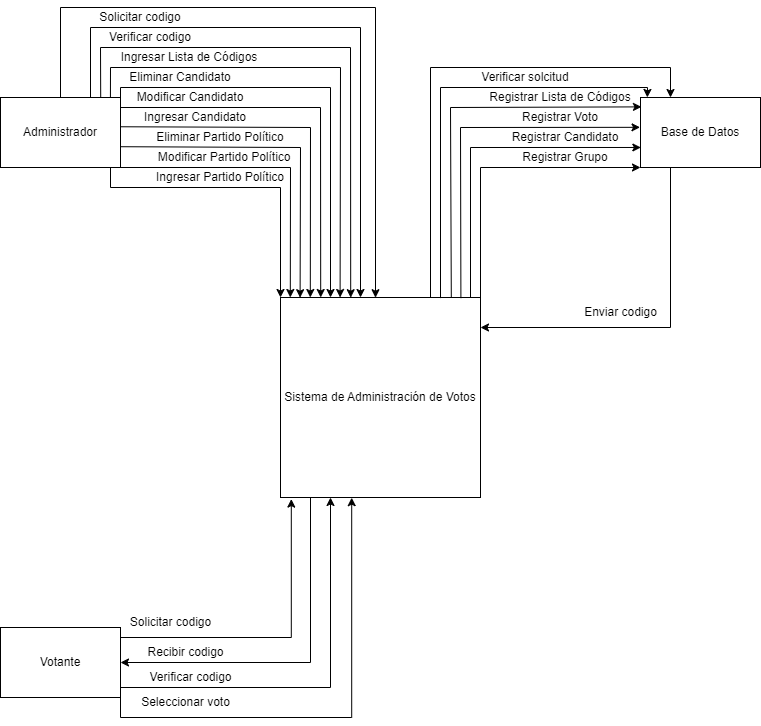

The diagram above was exported from draw.io. Its source (the exported page's mxGraphModel, read from the mxfile embedded in the PNG):
<mxGraphModel dx="1335" dy="652" grid="1" gridSize="10" guides="1" tooltips="1" connect="1" arrows="1" fold="1" page="1" pageScale="1" pageWidth="827" pageHeight="1169" background="none" math="0" shadow="0">
  <root>
    <mxCell id="0" />
    <mxCell id="1" parent="0" />
    <mxCell id="AkscQtUeU1JEByWFkvBB-4" style="edgeStyle=orthogonalEdgeStyle;rounded=0;orthogonalLoop=1;jettySize=auto;html=1;exitX=0.25;exitY=1;exitDx=0;exitDy=0;entryX=1;entryY=0.5;entryDx=0;entryDy=0;" parent="1" source="islnpour9E_N8gC2-tE0-4" target="islnpour9E_N8gC2-tE0-7" edge="1">
      <mxGeometry relative="1" as="geometry">
        <Array as="points">
          <mxPoint x="350" y="520" />
          <mxPoint x="350" y="685" />
        </Array>
      </mxGeometry>
    </mxCell>
    <mxCell id="AkscQtUeU1JEByWFkvBB-16" style="edgeStyle=orthogonalEdgeStyle;rounded=0;orthogonalLoop=1;jettySize=auto;html=1;exitX=0.75;exitY=0;exitDx=0;exitDy=0;entryX=0.25;entryY=0;entryDx=0;entryDy=0;" parent="1" source="islnpour9E_N8gC2-tE0-4" target="islnpour9E_N8gC2-tE0-6" edge="1">
      <mxGeometry relative="1" as="geometry">
        <Array as="points">
          <mxPoint x="470" y="90" />
          <mxPoint x="710" y="90" />
        </Array>
      </mxGeometry>
    </mxCell>
    <mxCell id="islnpour9E_N8gC2-tE0-4" value="Sistema de Administración de Votos" style="whiteSpace=wrap;html=1;aspect=fixed;" parent="1" vertex="1">
      <mxGeometry x="320" y="320" width="200" height="200" as="geometry" />
    </mxCell>
    <mxCell id="AkscQtUeU1JEByWFkvBB-12" style="edgeStyle=orthogonalEdgeStyle;rounded=0;orthogonalLoop=1;jettySize=auto;html=1;exitX=0.75;exitY=0;exitDx=0;exitDy=0;" parent="1" source="islnpour9E_N8gC2-tE0-5" target="islnpour9E_N8gC2-tE0-4" edge="1">
      <mxGeometry relative="1" as="geometry">
        <Array as="points">
          <mxPoint x="130" y="50" />
          <mxPoint x="400" y="50" />
        </Array>
      </mxGeometry>
    </mxCell>
    <mxCell id="AkscQtUeU1JEByWFkvBB-18" style="edgeStyle=orthogonalEdgeStyle;rounded=0;orthogonalLoop=1;jettySize=auto;html=1;exitX=0.5;exitY=0;exitDx=0;exitDy=0;entryX=0.475;entryY=0.001;entryDx=0;entryDy=0;entryPerimeter=0;" parent="1" source="islnpour9E_N8gC2-tE0-5" target="islnpour9E_N8gC2-tE0-4" edge="1">
      <mxGeometry relative="1" as="geometry">
        <Array as="points">
          <mxPoint x="100" y="30" />
          <mxPoint x="415" y="30" />
        </Array>
      </mxGeometry>
    </mxCell>
    <mxCell id="islnpour9E_N8gC2-tE0-5" value="Administrador" style="rounded=0;whiteSpace=wrap;html=1;" parent="1" vertex="1">
      <mxGeometry x="40" y="120" width="120" height="70" as="geometry" />
    </mxCell>
    <mxCell id="AkscQtUeU1JEByWFkvBB-10" style="edgeStyle=orthogonalEdgeStyle;rounded=0;orthogonalLoop=1;jettySize=auto;html=1;exitX=0.25;exitY=1;exitDx=0;exitDy=0;entryX=1;entryY=0.15;entryDx=0;entryDy=0;entryPerimeter=0;" parent="1" source="islnpour9E_N8gC2-tE0-6" target="islnpour9E_N8gC2-tE0-4" edge="1">
      <mxGeometry relative="1" as="geometry" />
    </mxCell>
    <mxCell id="islnpour9E_N8gC2-tE0-6" value="Base de Datos" style="rounded=0;whiteSpace=wrap;html=1;" parent="1" vertex="1">
      <mxGeometry x="680" y="120" width="120" height="70" as="geometry" />
    </mxCell>
    <mxCell id="AkscQtUeU1JEByWFkvBB-6" style="edgeStyle=orthogonalEdgeStyle;rounded=0;orthogonalLoop=1;jettySize=auto;html=1;exitX=1;exitY=0.25;exitDx=0;exitDy=0;entryX=0.054;entryY=1.008;entryDx=0;entryDy=0;entryPerimeter=0;" parent="1" source="islnpour9E_N8gC2-tE0-7" target="islnpour9E_N8gC2-tE0-4" edge="1">
      <mxGeometry relative="1" as="geometry">
        <Array as="points">
          <mxPoint x="160" y="660" />
          <mxPoint x="331" y="660" />
        </Array>
      </mxGeometry>
    </mxCell>
    <mxCell id="AkscQtUeU1JEByWFkvBB-7" style="edgeStyle=orthogonalEdgeStyle;rounded=0;orthogonalLoop=1;jettySize=auto;html=1;exitX=1;exitY=0.75;exitDx=0;exitDy=0;entryX=0.25;entryY=1;entryDx=0;entryDy=0;" parent="1" source="islnpour9E_N8gC2-tE0-7" target="islnpour9E_N8gC2-tE0-4" edge="1">
      <mxGeometry relative="1" as="geometry">
        <Array as="points">
          <mxPoint x="160" y="710" />
          <mxPoint x="370" y="710" />
        </Array>
      </mxGeometry>
    </mxCell>
    <mxCell id="AkscQtUeU1JEByWFkvBB-8" style="edgeStyle=orthogonalEdgeStyle;rounded=0;orthogonalLoop=1;jettySize=auto;html=1;exitX=1;exitY=1;exitDx=0;exitDy=0;entryX=0.356;entryY=1.001;entryDx=0;entryDy=0;entryPerimeter=0;" parent="1" source="islnpour9E_N8gC2-tE0-7" target="islnpour9E_N8gC2-tE0-4" edge="1">
      <mxGeometry relative="1" as="geometry" />
    </mxCell>
    <mxCell id="islnpour9E_N8gC2-tE0-7" value="Votante" style="rounded=0;whiteSpace=wrap;html=1;" parent="1" vertex="1">
      <mxGeometry x="40" y="650" width="120" height="70" as="geometry" />
    </mxCell>
    <mxCell id="islnpour9E_N8gC2-tE0-18" value="" style="endArrow=classic;html=1;rounded=0;exitX=1;exitY=1;exitDx=0;exitDy=0;entryX=0.049;entryY=-0.002;entryDx=0;entryDy=0;entryPerimeter=0;" parent="1" source="islnpour9E_N8gC2-tE0-5" edge="1">
      <mxGeometry width="50" height="50" relative="1" as="geometry">
        <mxPoint x="159.99999999999994" y="190.4" as="sourcePoint" />
        <mxPoint x="329.80000000000007" y="320" as="targetPoint" />
        <Array as="points">
          <mxPoint x="330" y="190" />
        </Array>
      </mxGeometry>
    </mxCell>
    <mxCell id="islnpour9E_N8gC2-tE0-21" value="" style="endArrow=classic;html=1;rounded=0;exitX=0.998;exitY=0.703;exitDx=0;exitDy=0;entryX=0.098;entryY=0.001;entryDx=0;entryDy=0;entryPerimeter=0;exitPerimeter=0;" parent="1" source="islnpour9E_N8gC2-tE0-5" target="islnpour9E_N8gC2-tE0-4" edge="1">
      <mxGeometry width="50" height="50" relative="1" as="geometry">
        <mxPoint x="220" y="270" as="sourcePoint" />
        <mxPoint x="350" y="170" as="targetPoint" />
        <Array as="points">
          <mxPoint x="340" y="170" />
        </Array>
      </mxGeometry>
    </mxCell>
    <mxCell id="islnpour9E_N8gC2-tE0-22" value="" style="endArrow=classic;html=1;rounded=0;exitX=1.004;exitY=0.418;exitDx=0;exitDy=0;entryX=0.149;entryY=0;entryDx=0;entryDy=0;entryPerimeter=0;exitPerimeter=0;" parent="1" source="islnpour9E_N8gC2-tE0-5" target="islnpour9E_N8gC2-tE0-4" edge="1">
      <mxGeometry width="50" height="50" relative="1" as="geometry">
        <mxPoint x="140" y="200" as="sourcePoint" />
        <mxPoint x="340" y="310" as="targetPoint" />
        <Array as="points">
          <mxPoint x="350" y="150" />
        </Array>
      </mxGeometry>
    </mxCell>
    <mxCell id="islnpour9E_N8gC2-tE0-24" value="" style="endArrow=classic;html=1;rounded=0;entryX=0.201;entryY=0;entryDx=0;entryDy=0;entryPerimeter=0;" parent="1" target="islnpour9E_N8gC2-tE0-4" edge="1">
      <mxGeometry width="50" height="50" relative="1" as="geometry">
        <mxPoint x="160" y="130" as="sourcePoint" />
        <mxPoint x="350" y="280" as="targetPoint" />
        <Array as="points">
          <mxPoint x="360" y="130" />
        </Array>
      </mxGeometry>
    </mxCell>
    <mxCell id="islnpour9E_N8gC2-tE0-26" value="Modificar Candidato" style="text;html=1;strokeColor=none;fillColor=none;align=center;verticalAlign=middle;whiteSpace=wrap;rounded=0;" parent="1" vertex="1">
      <mxGeometry x="170" y="110" width="120" height="20" as="geometry" />
    </mxCell>
    <mxCell id="islnpour9E_N8gC2-tE0-27" value="Ingresar Candidato" style="text;html=1;strokeColor=none;fillColor=none;align=center;verticalAlign=middle;whiteSpace=wrap;rounded=0;" parent="1" vertex="1">
      <mxGeometry x="180" y="130" width="110" height="20" as="geometry" />
    </mxCell>
    <mxCell id="islnpour9E_N8gC2-tE0-28" value="" style="endArrow=classic;html=1;rounded=0;entryX=0.25;entryY=0;entryDx=0;entryDy=0;exitX=1;exitY=0;exitDx=0;exitDy=0;" parent="1" source="islnpour9E_N8gC2-tE0-5" target="islnpour9E_N8gC2-tE0-4" edge="1">
      <mxGeometry width="50" height="50" relative="1" as="geometry">
        <mxPoint x="160" y="110" as="sourcePoint" />
        <mxPoint x="370" y="120" as="targetPoint" />
        <Array as="points">
          <mxPoint x="160" y="110" />
          <mxPoint x="370" y="110" />
        </Array>
      </mxGeometry>
    </mxCell>
    <mxCell id="islnpour9E_N8gC2-tE0-29" value="" style="endArrow=classic;html=1;rounded=0;entryX=0;entryY=0;entryDx=0;entryDy=0;" parent="1" target="islnpour9E_N8gC2-tE0-4" edge="1">
      <mxGeometry width="50" height="50" relative="1" as="geometry">
        <mxPoint x="150" y="190" as="sourcePoint" />
        <mxPoint x="70" y="130" as="targetPoint" />
        <Array as="points">
          <mxPoint x="150" y="210" />
          <mxPoint x="320" y="210" />
        </Array>
      </mxGeometry>
    </mxCell>
    <mxCell id="islnpour9E_N8gC2-tE0-30" value="Ingresar Partido Político" style="text;html=1;strokeColor=none;fillColor=none;align=center;verticalAlign=middle;whiteSpace=wrap;rounded=0;" parent="1" vertex="1">
      <mxGeometry x="190" y="190" width="140" height="20" as="geometry" />
    </mxCell>
    <mxCell id="islnpour9E_N8gC2-tE0-32" value="&amp;nbsp;Modificar Partido Político" style="text;html=1;strokeColor=none;fillColor=none;align=center;verticalAlign=middle;whiteSpace=wrap;rounded=0;" parent="1" vertex="1">
      <mxGeometry x="190" y="170" width="145" height="20" as="geometry" />
    </mxCell>
    <mxCell id="islnpour9E_N8gC2-tE0-33" value="Eliminar Partido Político" style="text;html=1;strokeColor=none;fillColor=none;align=center;verticalAlign=middle;whiteSpace=wrap;rounded=0;" parent="1" vertex="1">
      <mxGeometry x="190" y="150" width="140" height="20" as="geometry" />
    </mxCell>
    <mxCell id="islnpour9E_N8gC2-tE0-35" value="Eliminar Candidato" style="text;html=1;strokeColor=none;fillColor=none;align=center;verticalAlign=middle;whiteSpace=wrap;rounded=0;" parent="1" vertex="1">
      <mxGeometry x="160" y="90" width="120" height="20" as="geometry" />
    </mxCell>
    <mxCell id="islnpour9E_N8gC2-tE0-36" value="" style="endArrow=classic;html=1;rounded=0;exitX=0.916;exitY=0.002;exitDx=0;exitDy=0;entryX=0.298;entryY=0;entryDx=0;entryDy=0;entryPerimeter=0;exitPerimeter=0;" parent="1" source="islnpour9E_N8gC2-tE0-5" target="islnpour9E_N8gC2-tE0-4" edge="1">
      <mxGeometry width="50" height="50" relative="1" as="geometry">
        <mxPoint x="240" y="180" as="sourcePoint" />
        <mxPoint x="390" y="310" as="targetPoint" />
        <Array as="points">
          <mxPoint x="150" y="90" />
          <mxPoint x="380" y="90" />
        </Array>
      </mxGeometry>
    </mxCell>
    <mxCell id="islnpour9E_N8gC2-tE0-37" value="" style="endArrow=classic;html=1;rounded=0;entryX=0;entryY=1;entryDx=0;entryDy=0;exitX=1;exitY=0;exitDx=0;exitDy=0;" parent="1" source="islnpour9E_N8gC2-tE0-4" target="islnpour9E_N8gC2-tE0-6" edge="1">
      <mxGeometry width="50" height="50" relative="1" as="geometry">
        <mxPoint x="360" y="290" as="sourcePoint" />
        <mxPoint x="410" y="240" as="targetPoint" />
        <Array as="points">
          <mxPoint x="520" y="190" />
        </Array>
      </mxGeometry>
    </mxCell>
    <mxCell id="islnpour9E_N8gC2-tE0-38" value="Registrar Grupo" style="text;html=1;strokeColor=none;fillColor=none;align=center;verticalAlign=middle;whiteSpace=wrap;rounded=0;" parent="1" vertex="1">
      <mxGeometry x="560" y="165" width="90" height="30" as="geometry" />
    </mxCell>
    <mxCell id="islnpour9E_N8gC2-tE0-39" value="" style="endArrow=classic;html=1;rounded=0;strokeColor=#000000;entryX=0.003;entryY=0.714;entryDx=0;entryDy=0;entryPerimeter=0;" parent="1" target="islnpour9E_N8gC2-tE0-6" edge="1">
      <mxGeometry width="50" height="50" relative="1" as="geometry">
        <mxPoint x="510" y="320" as="sourcePoint" />
        <mxPoint x="410" y="240" as="targetPoint" />
        <Array as="points">
          <mxPoint x="510" y="170" />
        </Array>
      </mxGeometry>
    </mxCell>
    <mxCell id="islnpour9E_N8gC2-tE0-40" value="Registrar Candidato" style="text;html=1;strokeColor=none;fillColor=none;align=center;verticalAlign=middle;whiteSpace=wrap;rounded=0;" parent="1" vertex="1">
      <mxGeometry x="550" y="145" width="110" height="30" as="geometry" />
    </mxCell>
    <mxCell id="islnpour9E_N8gC2-tE0-41" value="" style="endArrow=classic;html=1;rounded=0;exitX=0.902;exitY=0.003;exitDx=0;exitDy=0;exitPerimeter=0;entryX=-0.004;entryY=0.426;entryDx=0;entryDy=0;entryPerimeter=0;" parent="1" source="islnpour9E_N8gC2-tE0-4" target="islnpour9E_N8gC2-tE0-6" edge="1">
      <mxGeometry width="50" height="50" relative="1" as="geometry">
        <mxPoint x="500" y="220" as="sourcePoint" />
        <mxPoint x="620" y="140" as="targetPoint" />
        <Array as="points">
          <mxPoint x="500" y="150" />
        </Array>
      </mxGeometry>
    </mxCell>
    <mxCell id="islnpour9E_N8gC2-tE0-42" value="Registrar Voto" style="text;html=1;strokeColor=none;fillColor=none;align=center;verticalAlign=middle;whiteSpace=wrap;rounded=0;" parent="1" vertex="1">
      <mxGeometry x="560" y="125" width="80" height="30" as="geometry" />
    </mxCell>
    <mxCell id="islnpour9E_N8gC2-tE0-43" value="" style="endArrow=classic;html=1;rounded=0;exitX=0.854;exitY=-0.001;exitDx=0;exitDy=0;exitPerimeter=0;entryX=0.008;entryY=0.134;entryDx=0;entryDy=0;entryPerimeter=0;" parent="1" source="islnpour9E_N8gC2-tE0-4" target="islnpour9E_N8gC2-tE0-6" edge="1">
      <mxGeometry width="50" height="50" relative="1" as="geometry">
        <mxPoint x="420" y="220" as="sourcePoint" />
        <mxPoint x="470" y="170" as="targetPoint" />
        <Array as="points">
          <mxPoint x="490" y="130" />
        </Array>
      </mxGeometry>
    </mxCell>
    <mxCell id="islnpour9E_N8gC2-tE0-47" value="Verificar codigo" style="text;html=1;strokeColor=none;fillColor=none;align=center;verticalAlign=middle;whiteSpace=wrap;rounded=0;" parent="1" vertex="1">
      <mxGeometry x="182.5" y="690" width="95" height="20" as="geometry" />
    </mxCell>
    <mxCell id="islnpour9E_N8gC2-tE0-49" value="Ingresar Lista de Códigos" style="text;html=1;strokeColor=none;fillColor=none;align=center;verticalAlign=middle;whiteSpace=wrap;rounded=0;" parent="1" vertex="1">
      <mxGeometry x="150" y="70" width="157.5" height="20" as="geometry" />
    </mxCell>
    <mxCell id="islnpour9E_N8gC2-tE0-50" value="" style="endArrow=classic;html=1;rounded=0;exitX=0.835;exitY=-0.004;exitDx=0;exitDy=0;exitPerimeter=0;entryX=0.351;entryY=0.001;entryDx=0;entryDy=0;entryPerimeter=0;" parent="1" source="islnpour9E_N8gC2-tE0-5" target="islnpour9E_N8gC2-tE0-4" edge="1">
      <mxGeometry width="50" height="50" relative="1" as="geometry">
        <mxPoint x="320" y="130" as="sourcePoint" />
        <mxPoint x="400" y="180" as="targetPoint" />
        <Array as="points">
          <mxPoint x="140" y="70" />
          <mxPoint x="390" y="70" />
        </Array>
      </mxGeometry>
    </mxCell>
    <mxCell id="islnpour9E_N8gC2-tE0-51" value="" style="endArrow=classic;html=1;rounded=0;entryX=0.057;entryY=-0.001;entryDx=0;entryDy=0;entryPerimeter=0;exitX=0.8;exitY=0.003;exitDx=0;exitDy=0;exitPerimeter=0;" parent="1" source="islnpour9E_N8gC2-tE0-4" target="islnpour9E_N8gC2-tE0-6" edge="1">
      <mxGeometry width="50" height="50" relative="1" as="geometry">
        <mxPoint x="360" y="290" as="sourcePoint" />
        <mxPoint x="410" y="240" as="targetPoint" />
        <Array as="points">
          <mxPoint x="480" y="110" />
          <mxPoint x="687" y="110" />
        </Array>
      </mxGeometry>
    </mxCell>
    <mxCell id="islnpour9E_N8gC2-tE0-52" value="Registrar Lista de Códigos" style="text;html=1;strokeColor=none;fillColor=none;align=center;verticalAlign=middle;whiteSpace=wrap;rounded=0;" parent="1" vertex="1">
      <mxGeometry x="525" y="107.5" width="150" height="25" as="geometry" />
    </mxCell>
    <mxCell id="AkscQtUeU1JEByWFkvBB-1" value="Solicitar codigo" style="text;html=1;align=center;verticalAlign=middle;resizable=0;points=[];autosize=1;strokeColor=none;fillColor=none;" parent="1" vertex="1">
      <mxGeometry x="160" y="630" width="100" height="30" as="geometry" />
    </mxCell>
    <mxCell id="AkscQtUeU1JEByWFkvBB-5" value="Recibir codigo" style="text;html=1;align=center;verticalAlign=middle;resizable=0;points=[];autosize=1;strokeColor=none;fillColor=none;" parent="1" vertex="1">
      <mxGeometry x="175" y="660" width="100" height="30" as="geometry" />
    </mxCell>
    <mxCell id="AkscQtUeU1JEByWFkvBB-9" value="Seleccionar voto" style="text;html=1;align=center;verticalAlign=middle;resizable=0;points=[];autosize=1;strokeColor=none;fillColor=none;" parent="1" vertex="1">
      <mxGeometry x="170" y="710" width="110" height="30" as="geometry" />
    </mxCell>
    <mxCell id="AkscQtUeU1JEByWFkvBB-11" value="Enviar codigo" style="text;html=1;align=center;verticalAlign=middle;resizable=0;points=[];autosize=1;strokeColor=none;fillColor=none;" parent="1" vertex="1">
      <mxGeometry x="610" y="320" width="100" height="30" as="geometry" />
    </mxCell>
    <mxCell id="AkscQtUeU1JEByWFkvBB-15" value="Verificar codigo" style="text;html=1;strokeColor=none;fillColor=none;align=center;verticalAlign=middle;whiteSpace=wrap;rounded=0;" parent="1" vertex="1">
      <mxGeometry x="140" y="50" width="100" height="20" as="geometry" />
    </mxCell>
    <mxCell id="AkscQtUeU1JEByWFkvBB-17" value="Verificar solcitud" style="text;html=1;strokeColor=none;fillColor=none;align=center;verticalAlign=middle;whiteSpace=wrap;rounded=0;" parent="1" vertex="1">
      <mxGeometry x="500" y="90" width="130" height="20" as="geometry" />
    </mxCell>
    <mxCell id="AkscQtUeU1JEByWFkvBB-19" value="Solicitar codigo" style="text;html=1;strokeColor=none;fillColor=none;align=center;verticalAlign=middle;whiteSpace=wrap;rounded=0;" parent="1" vertex="1">
      <mxGeometry x="130" y="30" width="100" height="20" as="geometry" />
    </mxCell>
  </root>
</mxGraphModel>